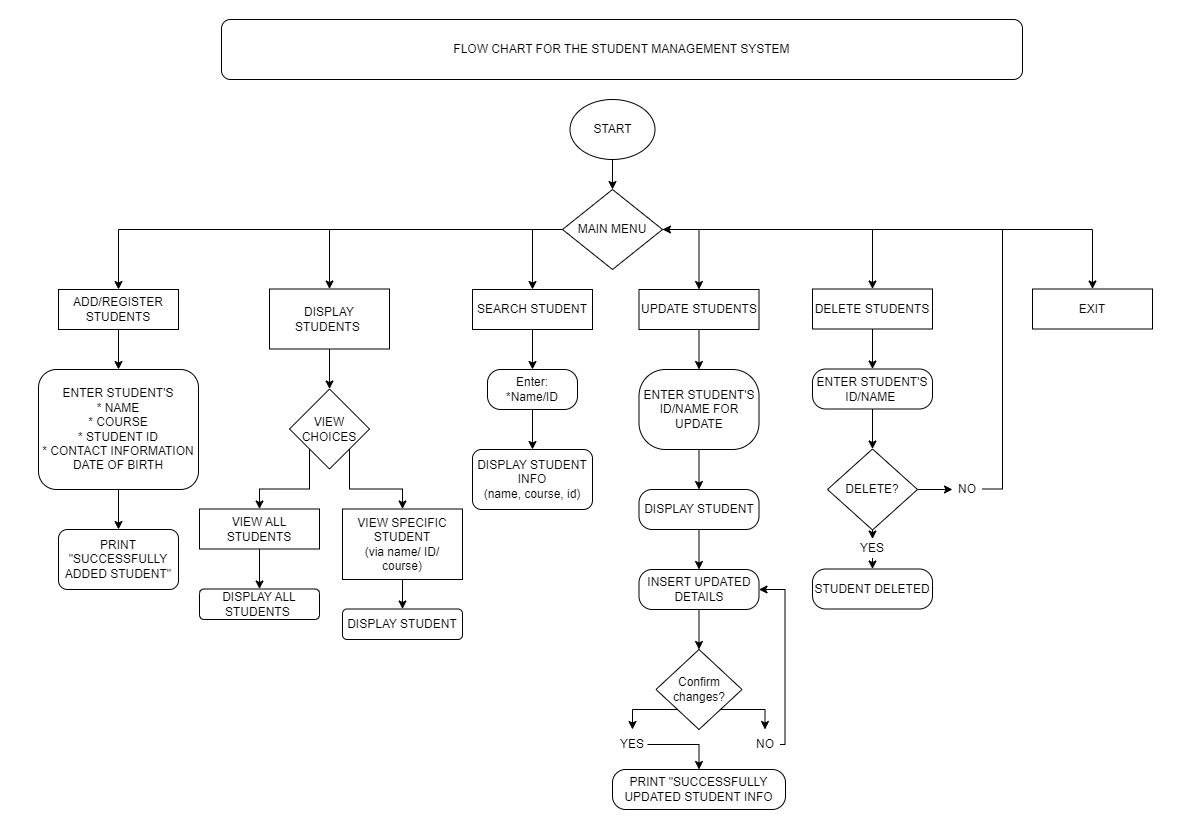

The diagram above was exported from draw.io. Its source (the exported page's mxGraphModel, read from the mxfile embedded in the PNG):
<mxGraphModel dx="3262" dy="1030" grid="1" gridSize="10" guides="1" tooltips="1" connect="1" arrows="1" fold="1" page="1" pageScale="1" pageWidth="827" pageHeight="1169" math="0" shadow="0">
  <root>
    <mxCell id="0" />
    <mxCell id="1" parent="0" />
    <mxCell id="5nHdF5tHbVPmGwD8RNY7-2" value="FLOW CHART FOR THE STUDENT MANAGEMENT SYSTEM" style="rounded=1;whiteSpace=wrap;html=1;" vertex="1" parent="1">
      <mxGeometry x="-387" y="80" width="801" height="60" as="geometry" />
    </mxCell>
    <mxCell id="5nHdF5tHbVPmGwD8RNY7-43" style="edgeStyle=orthogonalEdgeStyle;rounded=0;orthogonalLoop=1;jettySize=auto;html=1;exitX=0.5;exitY=1;exitDx=0;exitDy=0;entryX=0.5;entryY=0;entryDx=0;entryDy=0;" edge="1" parent="1" source="5nHdF5tHbVPmGwD8RNY7-4" target="5nHdF5tHbVPmGwD8RNY7-21">
      <mxGeometry relative="1" as="geometry" />
    </mxCell>
    <mxCell id="5nHdF5tHbVPmGwD8RNY7-4" value="ADD/REGISTER STUDENTS" style="rounded=0;whiteSpace=wrap;html=1;" vertex="1" parent="1">
      <mxGeometry x="-550" y="350" width="120" height="40" as="geometry" />
    </mxCell>
    <mxCell id="5nHdF5tHbVPmGwD8RNY7-36" style="edgeStyle=orthogonalEdgeStyle;rounded=0;orthogonalLoop=1;jettySize=auto;html=1;exitX=0.5;exitY=1;exitDx=0;exitDy=0;entryX=0.5;entryY=0;entryDx=0;entryDy=0;" edge="1" parent="1" source="5nHdF5tHbVPmGwD8RNY7-5" target="5nHdF5tHbVPmGwD8RNY7-24">
      <mxGeometry relative="1" as="geometry" />
    </mxCell>
    <mxCell id="5nHdF5tHbVPmGwD8RNY7-5" value="DISPLAY STUDENTS&amp;nbsp;" style="rounded=0;whiteSpace=wrap;html=1;" vertex="1" parent="1">
      <mxGeometry x="-339" y="349.5" width="120" height="60" as="geometry" />
    </mxCell>
    <mxCell id="5nHdF5tHbVPmGwD8RNY7-92" style="edgeStyle=orthogonalEdgeStyle;rounded=0;orthogonalLoop=1;jettySize=auto;html=1;exitX=0.5;exitY=1;exitDx=0;exitDy=0;entryX=0.5;entryY=0;entryDx=0;entryDy=0;" edge="1" parent="1" source="5nHdF5tHbVPmGwD8RNY7-6" target="5nHdF5tHbVPmGwD8RNY7-45">
      <mxGeometry relative="1" as="geometry" />
    </mxCell>
    <mxCell id="5nHdF5tHbVPmGwD8RNY7-6" value="SEARCH STUDENT" style="rounded=0;whiteSpace=wrap;html=1;" vertex="1" parent="1">
      <mxGeometry x="-136" y="350" width="120" height="40" as="geometry" />
    </mxCell>
    <mxCell id="5nHdF5tHbVPmGwD8RNY7-56" style="edgeStyle=orthogonalEdgeStyle;rounded=0;orthogonalLoop=1;jettySize=auto;html=1;exitX=0.5;exitY=1;exitDx=0;exitDy=0;entryX=0.5;entryY=0;entryDx=0;entryDy=0;" edge="1" parent="1" source="5nHdF5tHbVPmGwD8RNY7-7" target="5nHdF5tHbVPmGwD8RNY7-55">
      <mxGeometry relative="1" as="geometry" />
    </mxCell>
    <mxCell id="5nHdF5tHbVPmGwD8RNY7-7" value="UPDATE STUDENTS" style="rounded=0;whiteSpace=wrap;html=1;" vertex="1" parent="1">
      <mxGeometry x="30.5" y="350" width="120" height="40" as="geometry" />
    </mxCell>
    <mxCell id="5nHdF5tHbVPmGwD8RNY7-69" style="edgeStyle=orthogonalEdgeStyle;rounded=0;orthogonalLoop=1;jettySize=auto;html=1;exitX=0.5;exitY=1;exitDx=0;exitDy=0;entryX=0.5;entryY=0;entryDx=0;entryDy=0;" edge="1" parent="1" source="5nHdF5tHbVPmGwD8RNY7-8" target="5nHdF5tHbVPmGwD8RNY7-64">
      <mxGeometry relative="1" as="geometry" />
    </mxCell>
    <mxCell id="5nHdF5tHbVPmGwD8RNY7-8" value="DELETE STUDENTS" style="rounded=0;whiteSpace=wrap;html=1;" vertex="1" parent="1">
      <mxGeometry x="204" y="349.5" width="120" height="40" as="geometry" />
    </mxCell>
    <mxCell id="5nHdF5tHbVPmGwD8RNY7-9" value="EXIT" style="rounded=0;whiteSpace=wrap;html=1;" vertex="1" parent="1">
      <mxGeometry x="424" y="349.5" width="120" height="40" as="geometry" />
    </mxCell>
    <mxCell id="5nHdF5tHbVPmGwD8RNY7-20" style="edgeStyle=orthogonalEdgeStyle;rounded=0;orthogonalLoop=1;jettySize=auto;html=1;exitX=0.5;exitY=1;exitDx=0;exitDy=0;entryX=0.5;entryY=0;entryDx=0;entryDy=0;" edge="1" parent="1" source="5nHdF5tHbVPmGwD8RNY7-10" target="5nHdF5tHbVPmGwD8RNY7-13">
      <mxGeometry relative="1" as="geometry" />
    </mxCell>
    <mxCell id="5nHdF5tHbVPmGwD8RNY7-10" value="START" style="ellipse;whiteSpace=wrap;html=1;" vertex="1" parent="1">
      <mxGeometry x="-38.5" y="160" width="85" height="60" as="geometry" />
    </mxCell>
    <mxCell id="5nHdF5tHbVPmGwD8RNY7-14" style="edgeStyle=orthogonalEdgeStyle;rounded=0;orthogonalLoop=1;jettySize=auto;html=1;exitX=0;exitY=0.5;exitDx=0;exitDy=0;entryX=0.5;entryY=0;entryDx=0;entryDy=0;" edge="1" parent="1" source="5nHdF5tHbVPmGwD8RNY7-13" target="5nHdF5tHbVPmGwD8RNY7-4">
      <mxGeometry relative="1" as="geometry" />
    </mxCell>
    <mxCell id="5nHdF5tHbVPmGwD8RNY7-15" style="edgeStyle=orthogonalEdgeStyle;rounded=0;orthogonalLoop=1;jettySize=auto;html=1;entryX=0.5;entryY=0;entryDx=0;entryDy=0;" edge="1" parent="1" source="5nHdF5tHbVPmGwD8RNY7-13" target="5nHdF5tHbVPmGwD8RNY7-5">
      <mxGeometry relative="1" as="geometry" />
    </mxCell>
    <mxCell id="5nHdF5tHbVPmGwD8RNY7-18" style="edgeStyle=orthogonalEdgeStyle;rounded=0;orthogonalLoop=1;jettySize=auto;html=1;exitX=1;exitY=0.5;exitDx=0;exitDy=0;entryX=0.5;entryY=0;entryDx=0;entryDy=0;" edge="1" parent="1" source="5nHdF5tHbVPmGwD8RNY7-13" target="5nHdF5tHbVPmGwD8RNY7-8">
      <mxGeometry relative="1" as="geometry" />
    </mxCell>
    <mxCell id="5nHdF5tHbVPmGwD8RNY7-19" style="edgeStyle=orthogonalEdgeStyle;rounded=0;orthogonalLoop=1;jettySize=auto;html=1;exitX=1;exitY=0.5;exitDx=0;exitDy=0;entryX=0.5;entryY=0;entryDx=0;entryDy=0;" edge="1" parent="1" source="5nHdF5tHbVPmGwD8RNY7-13" target="5nHdF5tHbVPmGwD8RNY7-9">
      <mxGeometry relative="1" as="geometry" />
    </mxCell>
    <mxCell id="5nHdF5tHbVPmGwD8RNY7-46" style="edgeStyle=orthogonalEdgeStyle;rounded=0;orthogonalLoop=1;jettySize=auto;html=1;exitX=0;exitY=0.5;exitDx=0;exitDy=0;entryX=0.5;entryY=0;entryDx=0;entryDy=0;" edge="1" parent="1" source="5nHdF5tHbVPmGwD8RNY7-13" target="5nHdF5tHbVPmGwD8RNY7-6">
      <mxGeometry relative="1" as="geometry" />
    </mxCell>
    <mxCell id="5nHdF5tHbVPmGwD8RNY7-53" style="edgeStyle=orthogonalEdgeStyle;rounded=0;orthogonalLoop=1;jettySize=auto;html=1;exitX=1;exitY=0.5;exitDx=0;exitDy=0;" edge="1" parent="1" source="5nHdF5tHbVPmGwD8RNY7-13" target="5nHdF5tHbVPmGwD8RNY7-7">
      <mxGeometry relative="1" as="geometry" />
    </mxCell>
    <mxCell id="5nHdF5tHbVPmGwD8RNY7-13" value="MAIN MENU" style="rhombus;whiteSpace=wrap;html=1;" vertex="1" parent="1">
      <mxGeometry x="-46" y="250" width="100" height="80" as="geometry" />
    </mxCell>
    <mxCell id="5nHdF5tHbVPmGwD8RNY7-44" style="edgeStyle=orthogonalEdgeStyle;rounded=0;orthogonalLoop=1;jettySize=auto;html=1;exitX=0.5;exitY=1;exitDx=0;exitDy=0;entryX=0.5;entryY=0;entryDx=0;entryDy=0;" edge="1" parent="1" source="5nHdF5tHbVPmGwD8RNY7-21" target="5nHdF5tHbVPmGwD8RNY7-22">
      <mxGeometry relative="1" as="geometry" />
    </mxCell>
    <mxCell id="5nHdF5tHbVPmGwD8RNY7-21" value="ENTER STUDENT'S&lt;div&gt;* NAME&lt;/div&gt;&lt;div&gt;* COURSE&lt;/div&gt;&lt;div&gt;* STUDENT ID&lt;/div&gt;&lt;div&gt;* CONTACT INFORMATION&lt;/div&gt;&lt;div&gt;DATE OF BIRTH&lt;/div&gt;" style="rounded=1;whiteSpace=wrap;html=1;" vertex="1" parent="1">
      <mxGeometry x="-570" y="430" width="160" height="120" as="geometry" />
    </mxCell>
    <mxCell id="5nHdF5tHbVPmGwD8RNY7-22" value="PRINT &quot;SUCCESSFULLY ADDED STUDENT&quot;" style="rounded=1;whiteSpace=wrap;html=1;" vertex="1" parent="1">
      <mxGeometry x="-550" y="590" width="120" height="60" as="geometry" />
    </mxCell>
    <mxCell id="5nHdF5tHbVPmGwD8RNY7-40" style="edgeStyle=orthogonalEdgeStyle;rounded=0;orthogonalLoop=1;jettySize=auto;html=1;exitX=0;exitY=1;exitDx=0;exitDy=0;entryX=0.5;entryY=0;entryDx=0;entryDy=0;" edge="1" parent="1" source="5nHdF5tHbVPmGwD8RNY7-24" target="5nHdF5tHbVPmGwD8RNY7-30">
      <mxGeometry relative="1" as="geometry" />
    </mxCell>
    <mxCell id="5nHdF5tHbVPmGwD8RNY7-41" style="edgeStyle=orthogonalEdgeStyle;rounded=0;orthogonalLoop=1;jettySize=auto;html=1;exitX=1;exitY=1;exitDx=0;exitDy=0;entryX=0.5;entryY=0;entryDx=0;entryDy=0;" edge="1" parent="1" source="5nHdF5tHbVPmGwD8RNY7-24" target="5nHdF5tHbVPmGwD8RNY7-33">
      <mxGeometry relative="1" as="geometry" />
    </mxCell>
    <mxCell id="5nHdF5tHbVPmGwD8RNY7-24" value="VIEW CHOICES" style="rhombus;whiteSpace=wrap;html=1;" vertex="1" parent="1">
      <mxGeometry x="-319" y="449.5" width="80" height="80" as="geometry" />
    </mxCell>
    <mxCell id="5nHdF5tHbVPmGwD8RNY7-38" style="edgeStyle=orthogonalEdgeStyle;rounded=0;orthogonalLoop=1;jettySize=auto;html=1;entryX=0.5;entryY=0;entryDx=0;entryDy=0;" edge="1" parent="1" source="5nHdF5tHbVPmGwD8RNY7-30" target="5nHdF5tHbVPmGwD8RNY7-32">
      <mxGeometry relative="1" as="geometry" />
    </mxCell>
    <mxCell id="5nHdF5tHbVPmGwD8RNY7-30" value="VIEW ALL STUDENTS" style="rounded=0;whiteSpace=wrap;html=1;" vertex="1" parent="1">
      <mxGeometry x="-409" y="569.5" width="120" height="40" as="geometry" />
    </mxCell>
    <mxCell id="5nHdF5tHbVPmGwD8RNY7-32" value="DISPLAY ALL STUDENTS&amp;nbsp;" style="rounded=1;whiteSpace=wrap;html=1;" vertex="1" parent="1">
      <mxGeometry x="-409" y="649.5" width="120" height="30.5" as="geometry" />
    </mxCell>
    <mxCell id="5nHdF5tHbVPmGwD8RNY7-42" style="edgeStyle=orthogonalEdgeStyle;rounded=0;orthogonalLoop=1;jettySize=auto;html=1;exitX=0.5;exitY=1;exitDx=0;exitDy=0;entryX=0.5;entryY=0;entryDx=0;entryDy=0;" edge="1" parent="1" source="5nHdF5tHbVPmGwD8RNY7-33" target="5nHdF5tHbVPmGwD8RNY7-34">
      <mxGeometry relative="1" as="geometry" />
    </mxCell>
    <mxCell id="5nHdF5tHbVPmGwD8RNY7-33" value="VIEW SPECIFIC STUDENT&lt;br&gt;&lt;div&gt;(via name/ ID/ course)&lt;/div&gt;" style="rounded=0;whiteSpace=wrap;html=1;" vertex="1" parent="1">
      <mxGeometry x="-266" y="569.5" width="120" height="70.5" as="geometry" />
    </mxCell>
    <mxCell id="5nHdF5tHbVPmGwD8RNY7-34" value="DISPLAY STUDENT" style="rounded=1;whiteSpace=wrap;html=1;" vertex="1" parent="1">
      <mxGeometry x="-266" y="669.5" width="120" height="30.5" as="geometry" />
    </mxCell>
    <mxCell id="5nHdF5tHbVPmGwD8RNY7-52" style="edgeStyle=orthogonalEdgeStyle;rounded=0;orthogonalLoop=1;jettySize=auto;html=1;exitX=0.5;exitY=1;exitDx=0;exitDy=0;entryX=0.5;entryY=0;entryDx=0;entryDy=0;" edge="1" parent="1" source="5nHdF5tHbVPmGwD8RNY7-45" target="5nHdF5tHbVPmGwD8RNY7-50">
      <mxGeometry relative="1" as="geometry" />
    </mxCell>
    <mxCell id="5nHdF5tHbVPmGwD8RNY7-45" value="Enter:&lt;div&gt;*Name/ID&lt;/div&gt;" style="rounded=1;whiteSpace=wrap;html=1;arcSize=33;" vertex="1" parent="1">
      <mxGeometry x="-121" y="430" width="90" height="40" as="geometry" />
    </mxCell>
    <mxCell id="5nHdF5tHbVPmGwD8RNY7-50" value="DISPLAY STUDENT INFO&lt;div&gt;(name, course, id)&lt;/div&gt;" style="rounded=1;whiteSpace=wrap;html=1;" vertex="1" parent="1">
      <mxGeometry x="-136" y="510" width="120" height="60" as="geometry" />
    </mxCell>
    <mxCell id="5nHdF5tHbVPmGwD8RNY7-59" style="edgeStyle=orthogonalEdgeStyle;rounded=0;orthogonalLoop=1;jettySize=auto;html=1;exitX=0.5;exitY=1;exitDx=0;exitDy=0;" edge="1" parent="1" source="5nHdF5tHbVPmGwD8RNY7-55" target="5nHdF5tHbVPmGwD8RNY7-57">
      <mxGeometry relative="1" as="geometry" />
    </mxCell>
    <mxCell id="5nHdF5tHbVPmGwD8RNY7-55" value="ENTER STUDENT'S ID/NAME FOR UPDATE" style="rounded=1;whiteSpace=wrap;html=1;arcSize=33;" vertex="1" parent="1">
      <mxGeometry x="30.5" y="430" width="120" height="80" as="geometry" />
    </mxCell>
    <mxCell id="5nHdF5tHbVPmGwD8RNY7-62" style="edgeStyle=orthogonalEdgeStyle;rounded=0;orthogonalLoop=1;jettySize=auto;html=1;exitX=0.5;exitY=1;exitDx=0;exitDy=0;entryX=0.5;entryY=0;entryDx=0;entryDy=0;" edge="1" parent="1" source="5nHdF5tHbVPmGwD8RNY7-57" target="5nHdF5tHbVPmGwD8RNY7-60">
      <mxGeometry relative="1" as="geometry" />
    </mxCell>
    <mxCell id="5nHdF5tHbVPmGwD8RNY7-57" value="DISPLAY STUDENT" style="rounded=1;whiteSpace=wrap;html=1;arcSize=33;" vertex="1" parent="1">
      <mxGeometry x="30.5" y="550" width="120" height="40" as="geometry" />
    </mxCell>
    <mxCell id="5nHdF5tHbVPmGwD8RNY7-80" style="edgeStyle=orthogonalEdgeStyle;rounded=0;orthogonalLoop=1;jettySize=auto;html=1;exitX=0.5;exitY=1;exitDx=0;exitDy=0;entryX=0.5;entryY=0;entryDx=0;entryDy=0;" edge="1" parent="1" source="5nHdF5tHbVPmGwD8RNY7-60" target="5nHdF5tHbVPmGwD8RNY7-79">
      <mxGeometry relative="1" as="geometry" />
    </mxCell>
    <mxCell id="5nHdF5tHbVPmGwD8RNY7-60" value="INSERT UPDATED DETAILS" style="rounded=1;whiteSpace=wrap;html=1;arcSize=33;" vertex="1" parent="1">
      <mxGeometry x="30.5" y="630" width="120" height="40" as="geometry" />
    </mxCell>
    <mxCell id="5nHdF5tHbVPmGwD8RNY7-61" value="PRINT &quot;SUCCESSFULLY UPDATED STUDENT INFO" style="rounded=1;whiteSpace=wrap;html=1;arcSize=33;" vertex="1" parent="1">
      <mxGeometry x="4" y="830" width="173" height="40" as="geometry" />
    </mxCell>
    <mxCell id="5nHdF5tHbVPmGwD8RNY7-70" style="edgeStyle=orthogonalEdgeStyle;rounded=0;orthogonalLoop=1;jettySize=auto;html=1;exitX=0.5;exitY=1;exitDx=0;exitDy=0;entryX=0.5;entryY=0;entryDx=0;entryDy=0;" edge="1" parent="1" source="5nHdF5tHbVPmGwD8RNY7-64" target="5nHdF5tHbVPmGwD8RNY7-66">
      <mxGeometry relative="1" as="geometry" />
    </mxCell>
    <mxCell id="5nHdF5tHbVPmGwD8RNY7-64" value="ENTER STUDENT'S ID/NAME&amp;nbsp;" style="rounded=1;whiteSpace=wrap;html=1;arcSize=33;" vertex="1" parent="1">
      <mxGeometry x="204" y="429.5" width="120" height="40" as="geometry" />
    </mxCell>
    <mxCell id="5nHdF5tHbVPmGwD8RNY7-93" style="edgeStyle=orthogonalEdgeStyle;rounded=0;orthogonalLoop=1;jettySize=auto;html=1;exitX=1;exitY=0.5;exitDx=0;exitDy=0;entryX=0;entryY=0.5;entryDx=0;entryDy=0;" edge="1" parent="1" source="5nHdF5tHbVPmGwD8RNY7-66" target="5nHdF5tHbVPmGwD8RNY7-76">
      <mxGeometry relative="1" as="geometry" />
    </mxCell>
    <mxCell id="5nHdF5tHbVPmGwD8RNY7-95" style="edgeStyle=orthogonalEdgeStyle;rounded=0;orthogonalLoop=1;jettySize=auto;html=1;exitX=0.5;exitY=1;exitDx=0;exitDy=0;entryX=0.5;entryY=0;entryDx=0;entryDy=0;" edge="1" parent="1" source="5nHdF5tHbVPmGwD8RNY7-66" target="5nHdF5tHbVPmGwD8RNY7-74">
      <mxGeometry relative="1" as="geometry" />
    </mxCell>
    <mxCell id="5nHdF5tHbVPmGwD8RNY7-66" value="DELETE?" style="rhombus;whiteSpace=wrap;html=1;" vertex="1" parent="1">
      <mxGeometry x="219" y="509.5" width="90" height="81" as="geometry" />
    </mxCell>
    <mxCell id="5nHdF5tHbVPmGwD8RNY7-67" value="STUDENT DELETED" style="rounded=1;whiteSpace=wrap;html=1;arcSize=33;" vertex="1" parent="1">
      <mxGeometry x="204" y="629.5" width="120" height="40" as="geometry" />
    </mxCell>
    <mxCell id="5nHdF5tHbVPmGwD8RNY7-96" style="edgeStyle=orthogonalEdgeStyle;rounded=0;orthogonalLoop=1;jettySize=auto;html=1;exitX=0.5;exitY=1;exitDx=0;exitDy=0;entryX=0.5;entryY=0;entryDx=0;entryDy=0;" edge="1" parent="1" source="5nHdF5tHbVPmGwD8RNY7-74" target="5nHdF5tHbVPmGwD8RNY7-67">
      <mxGeometry relative="1" as="geometry" />
    </mxCell>
    <mxCell id="5nHdF5tHbVPmGwD8RNY7-74" value="YES" style="text;html=1;align=center;verticalAlign=middle;whiteSpace=wrap;rounded=0;" vertex="1" parent="1">
      <mxGeometry x="249" y="599.5" width="30" height="19" as="geometry" />
    </mxCell>
    <mxCell id="5nHdF5tHbVPmGwD8RNY7-94" style="edgeStyle=orthogonalEdgeStyle;rounded=0;orthogonalLoop=1;jettySize=auto;html=1;exitX=1;exitY=0.5;exitDx=0;exitDy=0;entryX=1;entryY=0.5;entryDx=0;entryDy=0;" edge="1" parent="1" source="5nHdF5tHbVPmGwD8RNY7-76" target="5nHdF5tHbVPmGwD8RNY7-13">
      <mxGeometry relative="1" as="geometry" />
    </mxCell>
    <mxCell id="5nHdF5tHbVPmGwD8RNY7-76" value="NO" style="text;html=1;align=center;verticalAlign=middle;whiteSpace=wrap;rounded=0;" vertex="1" parent="1">
      <mxGeometry x="344" y="534.5" width="30" height="30" as="geometry" />
    </mxCell>
    <mxCell id="5nHdF5tHbVPmGwD8RNY7-84" style="edgeStyle=orthogonalEdgeStyle;rounded=0;orthogonalLoop=1;jettySize=auto;html=1;exitX=0;exitY=1;exitDx=0;exitDy=0;entryX=0.5;entryY=0;entryDx=0;entryDy=0;" edge="1" parent="1" source="5nHdF5tHbVPmGwD8RNY7-79" target="5nHdF5tHbVPmGwD8RNY7-83">
      <mxGeometry relative="1" as="geometry">
        <Array as="points">
          <mxPoint x="70.5" y="770" />
          <mxPoint x="24.5" y="770" />
        </Array>
      </mxGeometry>
    </mxCell>
    <mxCell id="5nHdF5tHbVPmGwD8RNY7-89" style="edgeStyle=orthogonalEdgeStyle;rounded=0;orthogonalLoop=1;jettySize=auto;html=1;exitX=1;exitY=1;exitDx=0;exitDy=0;entryX=0.5;entryY=0;entryDx=0;entryDy=0;" edge="1" parent="1" source="5nHdF5tHbVPmGwD8RNY7-79" target="5nHdF5tHbVPmGwD8RNY7-88">
      <mxGeometry relative="1" as="geometry">
        <Array as="points">
          <mxPoint x="110.5" y="770" />
          <mxPoint x="156.5" y="770" />
        </Array>
      </mxGeometry>
    </mxCell>
    <mxCell id="5nHdF5tHbVPmGwD8RNY7-79" value="Confirm changes?" style="rhombus;whiteSpace=wrap;html=1;" vertex="1" parent="1">
      <mxGeometry x="47.5" y="710" width="86" height="80" as="geometry" />
    </mxCell>
    <mxCell id="5nHdF5tHbVPmGwD8RNY7-87" style="edgeStyle=orthogonalEdgeStyle;rounded=0;orthogonalLoop=1;jettySize=auto;html=1;exitX=1;exitY=0.5;exitDx=0;exitDy=0;entryX=0.5;entryY=0;entryDx=0;entryDy=0;" edge="1" parent="1" source="5nHdF5tHbVPmGwD8RNY7-83" target="5nHdF5tHbVPmGwD8RNY7-61">
      <mxGeometry relative="1" as="geometry" />
    </mxCell>
    <mxCell id="5nHdF5tHbVPmGwD8RNY7-83" value="YES" style="text;html=1;align=center;verticalAlign=middle;whiteSpace=wrap;rounded=0;" vertex="1" parent="1">
      <mxGeometry x="9" y="790" width="30" height="30" as="geometry" />
    </mxCell>
    <mxCell id="5nHdF5tHbVPmGwD8RNY7-90" style="edgeStyle=orthogonalEdgeStyle;rounded=0;orthogonalLoop=1;jettySize=auto;html=1;exitX=1;exitY=0.5;exitDx=0;exitDy=0;entryX=1;entryY=0.5;entryDx=0;entryDy=0;" edge="1" parent="1" source="5nHdF5tHbVPmGwD8RNY7-88" target="5nHdF5tHbVPmGwD8RNY7-60">
      <mxGeometry relative="1" as="geometry">
        <Array as="points">
          <mxPoint x="176.5" y="805" />
          <mxPoint x="176.5" y="650" />
        </Array>
      </mxGeometry>
    </mxCell>
    <mxCell id="5nHdF5tHbVPmGwD8RNY7-88" value="NO" style="text;html=1;align=center;verticalAlign=middle;whiteSpace=wrap;rounded=0;" vertex="1" parent="1">
      <mxGeometry x="141.5" y="790" width="30" height="30" as="geometry" />
    </mxCell>
  </root>
</mxGraphModel>